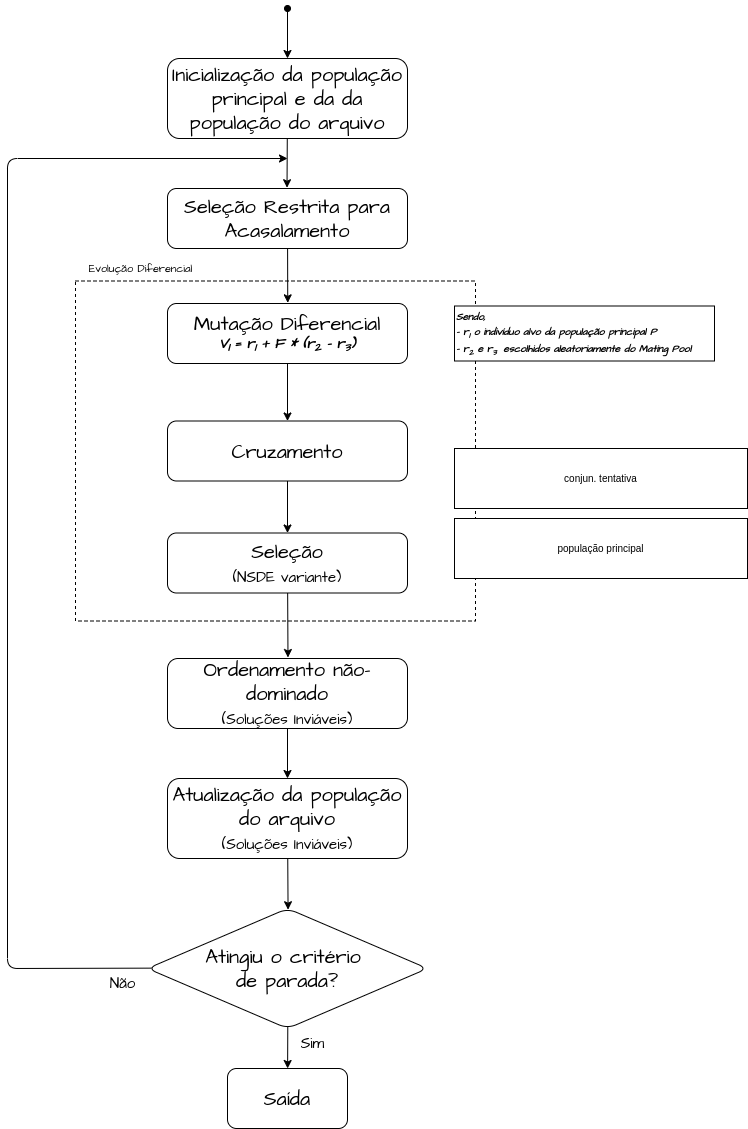

The diagram above was exported from draw.io. Its source (the exported page's mxGraphModel, read from the mxfile embedded in the PNG):
<mxGraphModel dx="431" dy="590" grid="1" gridSize="10" guides="1" tooltips="1" connect="1" arrows="1" fold="1" page="1" pageScale="1" pageWidth="827" pageHeight="1169" background="none" math="0" shadow="0">
  <root>
    <mxCell id="0" />
    <mxCell id="1" parent="0" />
    <mxCell id="11" value="" style="rounded=0;whiteSpace=wrap;html=1;dashed=1;" parent="1" vertex="1">
      <mxGeometry x="188" y="302.5" width="400" height="340" as="geometry" />
    </mxCell>
    <mxCell id="4" value="" style="edgeStyle=none;hachureGap=4;html=1;fontFamily=Architects Daughter;fontSource=https%3A%2F%2Ffonts.googleapis.com%2Fcss%3Ffamily%3DArchitects%2BDaughter;fontSize=16;entryX=0.5;entryY=0;entryDx=0;entryDy=0;startArrow=oval;startFill=1;" parent="1" target="2" edge="1">
      <mxGeometry relative="1" as="geometry">
        <mxPoint x="400" y="30" as="sourcePoint" />
        <mxPoint x="440" y="20" as="targetPoint" />
      </mxGeometry>
    </mxCell>
    <mxCell id="7" value="" style="edgeStyle=none;hachureGap=4;html=1;fontFamily=Architects Daughter;fontSource=https%3A%2F%2Ffonts.googleapis.com%2Fcss%3Ffamily%3DArchitects%2BDaughter;fontSize=16;entryX=0.498;entryY=-0.013;entryDx=0;entryDy=0;entryPerimeter=0;" parent="1" source="2" target="6" edge="1">
      <mxGeometry relative="1" as="geometry" />
    </mxCell>
    <mxCell id="2" value="Inicialização da população principal e da da população do arquivo" style="whiteSpace=wrap;html=1;hachureGap=4;fontFamily=Architects Daughter;fontSource=https%3A%2F%2Ffonts.googleapis.com%2Fcss%3Ffamily%3DArchitects%2BDaughter;fontSize=20;rounded=1;" parent="1" vertex="1">
      <mxGeometry x="280" y="80" width="240" height="80" as="geometry" />
    </mxCell>
    <mxCell id="10" value="" style="edgeStyle=none;html=1;entryX=0.501;entryY=-0.011;entryDx=0;entryDy=0;entryPerimeter=0;" parent="1" source="6" target="9" edge="1">
      <mxGeometry relative="1" as="geometry" />
    </mxCell>
    <mxCell id="6" value="Seleção Restrita para Acasalamento" style="whiteSpace=wrap;html=1;fontSize=20;fontFamily=Architects Daughter;hachureGap=4;fontSource=https%3A%2F%2Ffonts.googleapis.com%2Fcss%3Ffamily%3DArchitects%2BDaughter;rounded=1;" parent="1" vertex="1">
      <mxGeometry x="280" y="210" width="240" height="60" as="geometry" />
    </mxCell>
    <mxCell id="13" style="edgeStyle=none;html=1;exitX=0.5;exitY=1;exitDx=0;exitDy=0;entryX=0.5;entryY=0;entryDx=0;entryDy=0;fontSize=15;" parent="1" source="9" target="12" edge="1">
      <mxGeometry relative="1" as="geometry" />
    </mxCell>
    <mxCell id="9" value="Mutação Diferencial&lt;br&gt;&lt;div style=&quot;font-size: 14px;&quot;&gt;&lt;b&gt;&lt;i&gt;&lt;span style=&quot;background-color: initial;&quot;&gt;V&lt;/span&gt;&lt;sub style=&quot;background-color: initial;&quot;&gt;I &lt;/sub&gt;&lt;span style=&quot;background-color: initial;&quot;&gt;= r&lt;sub&gt;1&lt;/sub&gt;&amp;nbsp;+ F * (r&lt;sub&gt;2&lt;/sub&gt;&amp;nbsp;- r&lt;sub&gt;3&lt;/sub&gt;)&lt;/span&gt;&lt;/i&gt;&lt;/b&gt;&lt;/div&gt;" style="whiteSpace=wrap;html=1;fontSize=20;fontFamily=Architects Daughter;hachureGap=4;fontSource=https%3A%2F%2Ffonts.googleapis.com%2Fcss%3Ffamily%3DArchitects%2BDaughter;rounded=1;align=center;" parent="1" vertex="1">
      <mxGeometry x="280" y="325" width="240" height="60" as="geometry" />
    </mxCell>
    <mxCell id="16" style="edgeStyle=none;html=1;entryX=0.5;entryY=0;entryDx=0;entryDy=0;fontSize=15;" parent="1" source="12" target="15" edge="1">
      <mxGeometry relative="1" as="geometry" />
    </mxCell>
    <mxCell id="12" value="Cruzamento" style="whiteSpace=wrap;html=1;fontSize=20;fontFamily=Architects Daughter;hachureGap=4;fontSource=https%3A%2F%2Ffonts.googleapis.com%2Fcss%3Ffamily%3DArchitects%2BDaughter;rounded=1;" parent="1" vertex="1">
      <mxGeometry x="280" y="442.5" width="240" height="60" as="geometry" />
    </mxCell>
    <mxCell id="18" value="" style="edgeStyle=none;html=1;fontSize=15;entryX=0.502;entryY=-0.014;entryDx=0;entryDy=0;entryPerimeter=0;" parent="1" source="15" target="17" edge="1">
      <mxGeometry relative="1" as="geometry" />
    </mxCell>
    <mxCell id="15" value="Seleção&lt;br&gt;&lt;font style=&quot;font-size: 15px;&quot;&gt;(NSDE variante)&lt;/font&gt;" style="whiteSpace=wrap;html=1;fontSize=20;fontFamily=Architects Daughter;hachureGap=4;fontSource=https%3A%2F%2Ffonts.googleapis.com%2Fcss%3Ffamily%3DArchitects%2BDaughter;rounded=1;" parent="1" vertex="1">
      <mxGeometry x="280" y="554.5" width="240" height="60" as="geometry" />
    </mxCell>
    <mxCell id="21" style="edgeStyle=none;html=1;entryX=0.5;entryY=0;entryDx=0;entryDy=0;fontSize=15;" parent="1" source="17" target="20" edge="1">
      <mxGeometry relative="1" as="geometry" />
    </mxCell>
    <mxCell id="17" value="&lt;font style=&quot;&quot;&gt;Ordenamento não-dominado&lt;br&gt;&lt;/font&gt;&lt;font style=&quot;font-size: 15px;&quot;&gt;(Soluções Inviáveis)&lt;/font&gt;" style="whiteSpace=wrap;html=1;fontSize=20;fontFamily=Architects Daughter;hachureGap=4;fontSource=https%3A%2F%2Ffonts.googleapis.com%2Fcss%3Ffamily%3DArchitects%2BDaughter;rounded=1;" parent="1" vertex="1">
      <mxGeometry x="280" y="680" width="240" height="70" as="geometry" />
    </mxCell>
    <mxCell id="23" value="" style="edgeStyle=none;html=1;fontSize=15;entryX=0.502;entryY=0.01;entryDx=0;entryDy=0;entryPerimeter=0;" parent="1" source="20" target="22" edge="1">
      <mxGeometry relative="1" as="geometry" />
    </mxCell>
    <mxCell id="20" value="&lt;font style=&quot;&quot;&gt;Atualização da população do arquivo&lt;br&gt;&lt;/font&gt;&lt;font style=&quot;font-size: 15px;&quot;&gt;(Soluções Inviáveis)&lt;/font&gt;" style="whiteSpace=wrap;html=1;fontSize=20;fontFamily=Architects Daughter;hachureGap=4;fontSource=https%3A%2F%2Ffonts.googleapis.com%2Fcss%3Ffamily%3DArchitects%2BDaughter;rounded=1;" parent="1" vertex="1">
      <mxGeometry x="280" y="800" width="240" height="80" as="geometry" />
    </mxCell>
    <mxCell id="28" value="" style="edgeStyle=none;html=1;fontSize=15;startArrow=none;startFill=0;endArrow=classic;endFill=1;exitX=0.501;exitY=0.985;exitDx=0;exitDy=0;exitPerimeter=0;" parent="1" source="22" target="27" edge="1">
      <mxGeometry relative="1" as="geometry" />
    </mxCell>
    <mxCell id="34" style="edgeStyle=none;html=1;fontFamily=Architects Daughter;fontSource=https%3A%2F%2Ffonts.googleapis.com%2Fcss%3Ffamily%3DArchitects%2BDaughter;fontSize=15;startArrow=none;startFill=0;endArrow=classic;endFill=1;exitX=0.014;exitY=0.497;exitDx=0;exitDy=0;exitPerimeter=0;" parent="1" source="22" edge="1">
      <mxGeometry relative="1" as="geometry">
        <mxPoint x="400" y="180" as="targetPoint" />
        <Array as="points">
          <mxPoint x="120" y="990" />
          <mxPoint x="120" y="180" />
        </Array>
      </mxGeometry>
    </mxCell>
    <mxCell id="22" value="Atingiu o critério &lt;br&gt;de parada?" style="rhombus;whiteSpace=wrap;html=1;fontSize=20;fontFamily=Architects Daughter;hachureGap=4;fontSource=https%3A%2F%2Ffonts.googleapis.com%2Fcss%3Ffamily%3DArchitects%2BDaughter;rounded=1;" parent="1" vertex="1">
      <mxGeometry x="260" y="930" width="280" height="120" as="geometry" />
    </mxCell>
    <mxCell id="27" value="Saída" style="whiteSpace=wrap;html=1;fontSize=20;fontFamily=Architects Daughter;hachureGap=4;fontSource=https%3A%2F%2Ffonts.googleapis.com%2Fcss%3Ffamily%3DArchitects%2BDaughter;rounded=1;" parent="1" vertex="1">
      <mxGeometry x="340" y="1090" width="120" height="60" as="geometry" />
    </mxCell>
    <mxCell id="31" value="&lt;font data-font-src=&quot;https://fonts.googleapis.com/css?family=Architects+Daughter&quot; face=&quot;Architects Daughter&quot;&gt;Sim&lt;/font&gt;" style="text;html=1;align=center;verticalAlign=middle;resizable=0;points=[];autosize=1;fontSize=15;" parent="1" vertex="1">
      <mxGeometry x="400" y="1050" width="50" height="30" as="geometry" />
    </mxCell>
    <mxCell id="32" value="&lt;font data-font-src=&quot;https://fonts.googleapis.com/css?family=Architects+Daughter&quot; face=&quot;Architects Daughter&quot;&gt;Não&lt;/font&gt;" style="text;html=1;align=center;verticalAlign=middle;resizable=0;points=[];autosize=1;fontSize=15;" parent="1" vertex="1">
      <mxGeometry x="210" y="990" width="50" height="30" as="geometry" />
    </mxCell>
    <mxCell id="35" value="&lt;font face=&quot;Architects Daughter&quot;&gt;&lt;span style=&quot;font-size: 11px;&quot;&gt;Evolução Diferencial&lt;/span&gt;&lt;/font&gt;" style="text;html=1;align=center;verticalAlign=middle;resizable=0;points=[];autosize=1;strokeColor=none;fillColor=none;" parent="1" vertex="1">
      <mxGeometry x="188" y="275" width="130" height="30" as="geometry" />
    </mxCell>
    <mxCell id="37" value="&lt;font style=&quot;font-size: 10px;&quot;&gt;&lt;b style=&quot;font-family: &amp;quot;Architects Daughter&amp;quot;;&quot;&gt;&lt;i style=&quot;&quot;&gt;Sendo, &lt;br&gt;- r&lt;sub style=&quot;&quot;&gt;1&lt;/sub&gt;&amp;nbsp;o indivíduo alvo da população principal P&lt;br&gt;- r&lt;sub style=&quot;&quot;&gt;2&lt;/sub&gt;&amp;nbsp;e&amp;nbsp;&lt;/i&gt;&lt;/b&gt;&lt;b style=&quot;font-family: &amp;quot;Architects Daughter&amp;quot;;&quot;&gt;&lt;i&gt;r&lt;sub&gt;3&amp;nbsp;&amp;nbsp;&lt;/sub&gt;&lt;/i&gt;&lt;/b&gt;&lt;b style=&quot;font-family: &amp;quot;Architects Daughter&amp;quot;;&quot;&gt;&lt;i style=&quot;&quot;&gt;escolhidos aleatoriamente do Mating Pool&lt;/i&gt;&lt;/b&gt;&lt;/font&gt;" style="rounded=0;whiteSpace=wrap;html=1;align=left;" parent="1" vertex="1">
      <mxGeometry x="567" y="327.5" width="260" height="55" as="geometry" />
    </mxCell>
    <mxCell id="40" value="população principal&lt;br&gt;" style="rounded=0;whiteSpace=wrap;html=1;fontSize=10;" parent="1" vertex="1">
      <mxGeometry x="567" y="540" width="293" height="60" as="geometry" />
    </mxCell>
    <mxCell id="41" value="conjun. tentativa" style="rounded=0;whiteSpace=wrap;html=1;fontSize=10;" parent="1" vertex="1">
      <mxGeometry x="567" y="470" width="293" height="60" as="geometry" />
    </mxCell>
  </root>
</mxGraphModel>